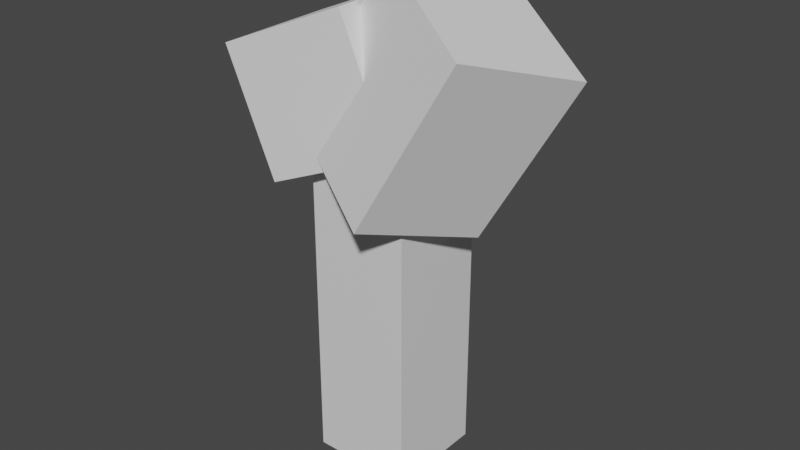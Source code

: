# Source: BackTree_002.blend  (saved by Blender 3.5.10; exported with 4.5.12 LTS)
import bpy
from mathutils import Matrix  # noqa: F401  (used for matrix-valued properties, if any)

bpy.ops.wm.read_factory_settings(use_empty=True)
scene = bpy.context.scene
scene.name = 'Scene'

# ---- collections
col_collection = bpy.data.collections.new('Collection'); scene.collection.children.link(col_collection)

# ---- materials (node trees are filled in below, after node groups)
mat_material = bpy.data.materials.new('Material')
mat_material.alpha_threshold = 0.0
mat_material.use_transparent_shadow = False
mat_material.roughness = 0.5
mat_material.line_color = (0.0, 0.0, 0.0, 1.0)

# ---- material node trees
mat_material.use_nodes = True; mat_material.node_tree.nodes.clear()
_N = mat_material.node_tree.nodes; _L = mat_material.node_tree.links
n0 = _N.new('ShaderNodeOutputMaterial'); n0.name = 'Material Output'; n0.location = (300, 300)
n1 = _N.new('ShaderNodeBsdfPrincipled'); n1.name = 'Principled BSDF'; n1.location = (10, 300)
n1.distribution = 'GGX'
n1.subsurface_method = 'RANDOM_WALK_SKIN'
n1.inputs[3].default_value = 1.45
n1.inputs[27].default_value = (0.0, 0.0, 0.0, 1.0)
n1.inputs[28].default_value = 1.0
_L.new(n1.outputs[0], n0.inputs[0])
n0.is_active_output = True

# ---- world
world_world = bpy.data.worlds.new('World'); scene.world = world_world
world_world.use_nodes = True; world_world.node_tree.nodes.clear()
_N = world_world.node_tree.nodes; _L = world_world.node_tree.links
n0 = _N.new('ShaderNodeOutputWorld'); n0.name = 'World Output'; n0.location = (300, 300)
n1 = _N.new('ShaderNodeBackground'); n1.name = 'Background'; n1.location = (10, 300)
n1.inputs[0].default_value = (0.05088, 0.05088, 0.05088, 1.0)
_L.new(n1.outputs[0], n0.inputs[0])
n0.is_active_output = True
world_world.color = (0.05088, 0.05088, 0.05088)
world_world.use_sun_shadow = False
world_world.sun_shadow_jitter_overblur = 0.0

# ---- meshes
me_cube = bpy.data.meshes.new('Cube')
me_cube.from_pydata([(1.0, 1.0, 1.0), (1.0, 1.0, -1.0), (1.0, -1.0, 1.0), (1.0, -1.0, -1.0), (-1.0, 1.0, 1.0), (-1.0, 1.0, -1.0), (-1.0, -1.0, 1.0), (-1.0, -1.0, -1.0)], [], [(0, 4, 6, 2), (3, 2, 6, 7), (7, 6, 4, 5), (5, 1, 3, 7), (1, 0, 2, 3), (5, 4, 0, 1)])
_uv = me_cube.uv_layers.new(name='UVMap')
_uv.uv.foreach_set('vector', [0.625, 0.5, 0.875, 0.5, 0.875, 0.75, 0.625, 0.75, 0.375, 0.75, 0.625, 0.75, 0.625, 1.0, 0.375, 1.0, 0.375, 0.0, 0.625, 0.0, 0.625, 0.25, 0.375, 0.25, 0.125, 0.5, 0.375, 0.5, 0.375, 0.75, 0.125, 0.75, 0.375, 0.5, 0.625, 0.5, 0.625, 0.75, 0.375, 0.75, 0.375, 0.25, 0.625, 0.25, 0.625, 0.5, 0.375, 0.5])
me_cube.materials.append(mat_material)
me_cube.use_mirror_vertex_groups = False
me_cube.update()
me_cube_002 = bpy.data.meshes.new('Cube.002')
me_cube_002.from_pydata([(-1.0, -1.0, -1.0), (-1.0, -1.0, 1.0), (-1.0, 1.0, -1.0), (-1.0, 1.0, 1.0), (1.0, -1.0, -1.0), (1.0, -1.0, 1.0), (1.0, 1.0, -1.0), (1.0, 1.0, 1.0)], [], [(0, 1, 3, 2), (2, 3, 7, 6), (6, 7, 5, 4), (4, 5, 1, 0), (2, 6, 4, 0), (7, 3, 1, 5)])
_uv = me_cube_002.uv_layers.new(name='UVMap')
_uv.uv.foreach_set('vector', [0.375, 0.0, 0.625, 0.0, 0.625, 0.25, 0.375, 0.25, 0.375, 0.25, 0.625, 0.25, 0.625, 0.5, 0.375, 0.5, 0.375, 0.5, 0.625, 0.5, 0.625, 0.75, 0.375, 0.75, 0.375, 0.75, 0.625, 0.75, 0.625, 1.0, 0.375, 1.0, 0.125, 0.5, 0.375, 0.5, 0.375, 0.75, 0.125, 0.75, 0.625, 0.5, 0.875, 0.5, 0.875, 0.75, 0.625, 0.75])
me_cube_002.update()
me_cube_003 = bpy.data.meshes.new('Cube.003')
me_cube_003.from_pydata([(-1.0, -1.0, -1.0), (-1.0, -1.0, 1.0), (-1.0, 1.0, -1.0), (-1.0, 1.0, 1.0), (1.0, -1.0, -1.0), (1.0, -1.0, 1.0), (1.0, 1.0, -1.0), (1.0, 1.0, 1.0)], [], [(0, 1, 3, 2), (2, 3, 7, 6), (6, 7, 5, 4), (4, 5, 1, 0), (2, 6, 4, 0), (7, 3, 1, 5)])
_uv = me_cube_003.uv_layers.new(name='UVMap')
_uv.uv.foreach_set('vector', [0.375, 0.0, 0.625, 0.0, 0.625, 0.25, 0.375, 0.25, 0.375, 0.25, 0.625, 0.25, 0.625, 0.5, 0.375, 0.5, 0.375, 0.5, 0.625, 0.5, 0.625, 0.75, 0.375, 0.75, 0.375, 0.75, 0.625, 0.75, 0.625, 1.0, 0.375, 1.0, 0.125, 0.5, 0.375, 0.5, 0.375, 0.75, 0.125, 0.75, 0.625, 0.5, 0.875, 0.5, 0.875, 0.75, 0.625, 0.75])
me_cube_003.update()

# ---- objects
ob_cube = bpy.data.objects.new('Cube', me_cube)
ob_cube_001 = bpy.data.objects.new('Cube.001', me_cube_002)
ob_cube_002 = bpy.data.objects.new('Cube.002', me_cube_003)

# ---- transforms, parenting, visibility, modifiers, constraints
ob_cube.location = (0.0, 0.0, 1.605)
ob_cube.scale = (0.6988, 0.6988, 2.447)
ob_cube.lock_rotations_4d = False
ob_cube.empty_display_type = 'ARROWS'
ob_cube.lineart.crease_threshold = 0.0
ob_cube_001.location = (-0.6849, 0.04157, 4.249)
ob_cube_001.rotation_euler = (-0.03262, -0.3949, 0.1253)
ob_cube_001.scale = (0.9035, 0.9565, 0.885)
ob_cube_002.location = (0.6836, -0.0836, 4.29)
ob_cube_002.rotation_euler = (-0.3171, 0.3967, -0.4515)
ob_cube_002.scale = (0.9162, 0.8893, 1.227)

# ---- collection membership
col_collection.objects.link(ob_cube)
col_collection.objects.link(ob_cube_001)
col_collection.objects.link(ob_cube_002)

# ---- scene / render settings (as saved in the file)
scene.frame_start = 1; scene.frame_end = 250; scene.frame_set(1)
scene.render.engine = 'BLENDER_EEVEE_NEXT'
scene.cycles.sampling_pattern = 'TABULATED_SOBOL'
scene.view_settings.view_transform = 'Filmic'
bpy.context.view_layer.update()

# ---- added for rendering (the .blend has no active camera and no usable light): camera, sun
cam_auto = bpy.data.cameras.new('AutoCamera')
cam_auto.lens = 50.0
cam_auto.sensor_width = 36.0
cam_auto.clip_end = 1000.0
ob_auto_camera = bpy.data.objects.new('AutoCamera', cam_auto)
scene.collection.objects.link(ob_auto_camera)
ob_auto_camera.location = (7.98926, -9.47413, 8.82769)
ob_auto_camera.rotation_euler = (1.09748, -7.21219e-08, 0.694738)
scene.camera = ob_auto_camera
light_auto_sun = bpy.data.lights.new('AutoSun', 'SUN')
light_auto_sun.energy = 3.0
light_auto_sun.angle = 0.0523599
ob_auto_sun = bpy.data.objects.new('AutoSun', light_auto_sun)
scene.collection.objects.link(ob_auto_sun)
ob_auto_sun.rotation_euler = (0.872665, 0.174533, 0.523599)
bpy.context.view_layer.update()
